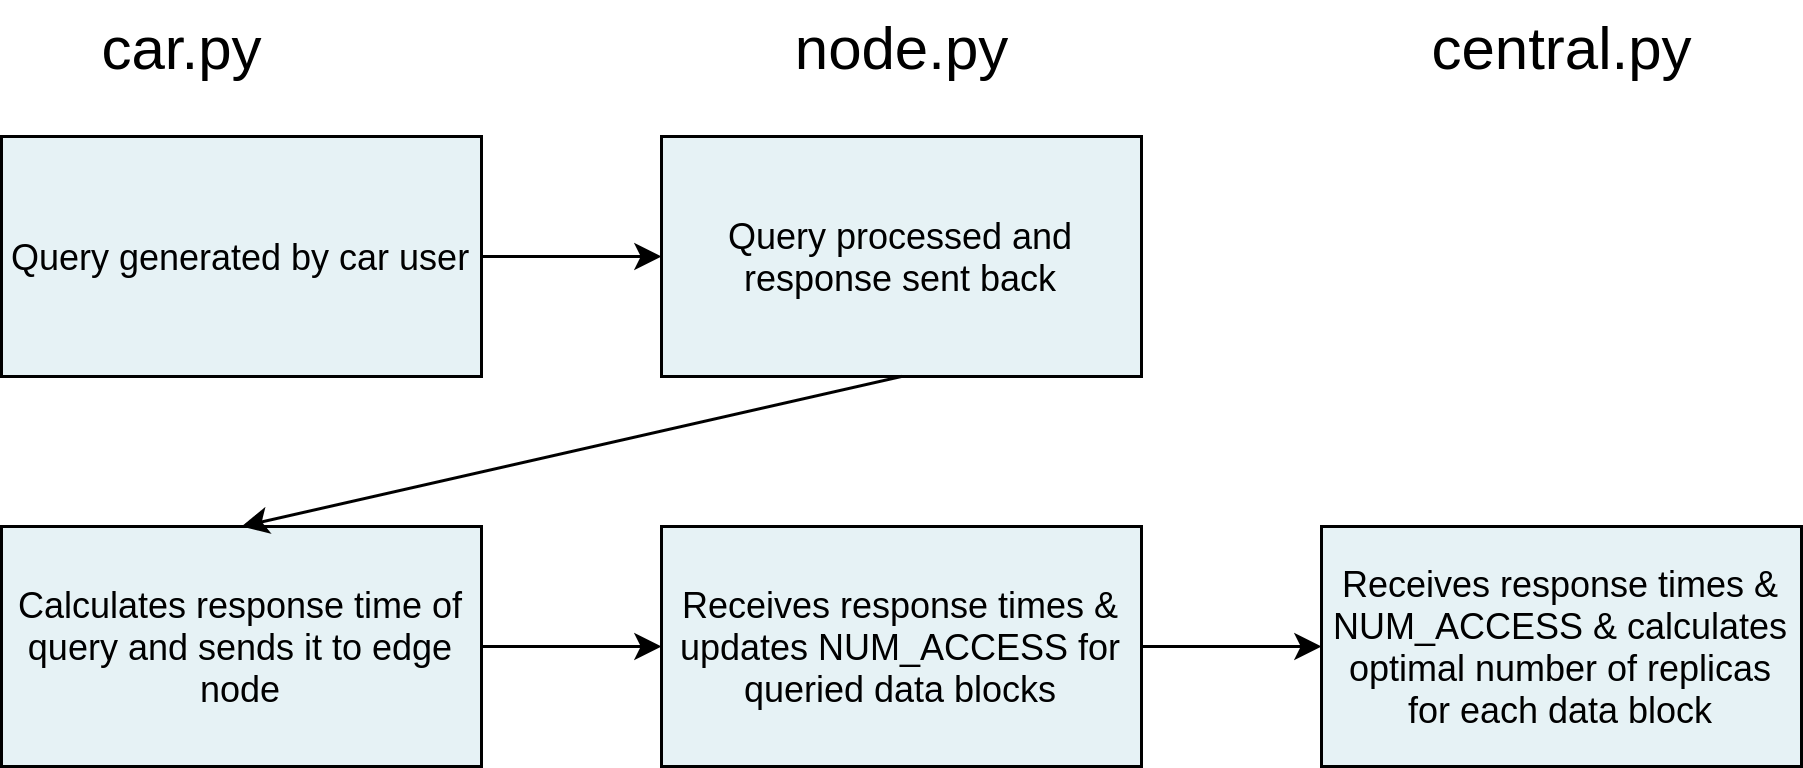

The diagram above was exported from draw.io. Its source (the exported page's mxGraphModel, read from the mxfile embedded in the PNG):
<mxGraphModel dx="1355" dy="774" grid="1" gridSize="10" guides="1" tooltips="1" connect="1" arrows="1" fold="1" page="1" pageScale="1" pageWidth="850" pageHeight="1100" math="0" shadow="0">
  <root>
    <mxCell id="0" />
    <mxCell id="1" parent="0" />
    <mxCell id="3bzSKTUPiKOsS9AzQ00U-1" value="Query generated by car user" style="rounded=0;whiteSpace=wrap;html=1;fillColor=#E6F2F5;" vertex="1" parent="1">
      <mxGeometry x="50" y="130" width="160" height="80" as="geometry" />
    </mxCell>
    <mxCell id="3bzSKTUPiKOsS9AzQ00U-2" value="Receives response times &amp;amp; NUM_ACCESS &amp;amp; calculates optimal number of replicas for each data block" style="rounded=0;whiteSpace=wrap;html=1;fillColor=#E6F2F5;" vertex="1" parent="1">
      <mxGeometry x="490" y="260" width="160" height="80" as="geometry" />
    </mxCell>
    <mxCell id="3bzSKTUPiKOsS9AzQ00U-3" value="Receives response times &amp;amp; updates NUM_ACCESS for queried data blocks" style="rounded=0;whiteSpace=wrap;html=1;fillColor=#E6F2F5;" vertex="1" parent="1">
      <mxGeometry x="270" y="260" width="160" height="80" as="geometry" />
    </mxCell>
    <mxCell id="3bzSKTUPiKOsS9AzQ00U-4" value="Query processed and response sent back" style="rounded=0;whiteSpace=wrap;html=1;fillColor=#E6F2F5;" vertex="1" parent="1">
      <mxGeometry x="270" y="130" width="160" height="80" as="geometry" />
    </mxCell>
    <mxCell id="3bzSKTUPiKOsS9AzQ00U-5" value="Calculates response time of query and sends it to edge node" style="rounded=0;whiteSpace=wrap;html=1;fillColor=#E6F2F5;" vertex="1" parent="1">
      <mxGeometry x="50" y="260" width="160" height="80" as="geometry" />
    </mxCell>
    <mxCell id="3bzSKTUPiKOsS9AzQ00U-6" value="car.py" style="text;html=1;align=center;verticalAlign=middle;resizable=0;points=[];autosize=1;strokeColor=none;fontSize=20;" vertex="1" parent="1">
      <mxGeometry x="75" y="85" width="70" height="30" as="geometry" />
    </mxCell>
    <mxCell id="3bzSKTUPiKOsS9AzQ00U-7" value="central.py" style="text;html=1;align=center;verticalAlign=middle;resizable=0;points=[];autosize=1;strokeColor=none;fontSize=20;" vertex="1" parent="1">
      <mxGeometry x="520" y="85" width="100" height="30" as="geometry" />
    </mxCell>
    <mxCell id="3bzSKTUPiKOsS9AzQ00U-8" value="node.py" style="text;html=1;align=center;verticalAlign=middle;resizable=0;points=[];autosize=1;strokeColor=none;fontSize=20;" vertex="1" parent="1">
      <mxGeometry x="305" y="85" width="90" height="30" as="geometry" />
    </mxCell>
    <mxCell id="3bzSKTUPiKOsS9AzQ00U-9" value="" style="endArrow=classic;html=1;exitX=1;exitY=0.5;exitDx=0;exitDy=0;entryX=0;entryY=0.5;entryDx=0;entryDy=0;" edge="1" parent="1" source="3bzSKTUPiKOsS9AzQ00U-1" target="3bzSKTUPiKOsS9AzQ00U-4">
      <mxGeometry width="50" height="50" relative="1" as="geometry">
        <mxPoint x="400" y="420" as="sourcePoint" />
        <mxPoint x="450" y="370" as="targetPoint" />
      </mxGeometry>
    </mxCell>
    <mxCell id="3bzSKTUPiKOsS9AzQ00U-10" value="" style="endArrow=classic;html=1;exitX=0.5;exitY=1;exitDx=0;exitDy=0;entryX=0.5;entryY=0;entryDx=0;entryDy=0;" edge="1" parent="1" source="3bzSKTUPiKOsS9AzQ00U-4" target="3bzSKTUPiKOsS9AzQ00U-5">
      <mxGeometry width="50" height="50" relative="1" as="geometry">
        <mxPoint x="400" y="420" as="sourcePoint" />
        <mxPoint x="450" y="370" as="targetPoint" />
      </mxGeometry>
    </mxCell>
    <mxCell id="3bzSKTUPiKOsS9AzQ00U-11" value="" style="endArrow=classic;html=1;exitX=1;exitY=0.5;exitDx=0;exitDy=0;entryX=0;entryY=0.5;entryDx=0;entryDy=0;" edge="1" parent="1" source="3bzSKTUPiKOsS9AzQ00U-5" target="3bzSKTUPiKOsS9AzQ00U-3">
      <mxGeometry width="50" height="50" relative="1" as="geometry">
        <mxPoint x="400" y="420" as="sourcePoint" />
        <mxPoint x="450" y="370" as="targetPoint" />
      </mxGeometry>
    </mxCell>
    <mxCell id="3bzSKTUPiKOsS9AzQ00U-12" value="" style="endArrow=classic;html=1;exitX=1;exitY=0.5;exitDx=0;exitDy=0;entryX=0;entryY=0.5;entryDx=0;entryDy=0;" edge="1" parent="1" source="3bzSKTUPiKOsS9AzQ00U-3" target="3bzSKTUPiKOsS9AzQ00U-2">
      <mxGeometry width="50" height="50" relative="1" as="geometry">
        <mxPoint x="400" y="420" as="sourcePoint" />
        <mxPoint x="450" y="370" as="targetPoint" />
      </mxGeometry>
    </mxCell>
  </root>
</mxGraphModel>